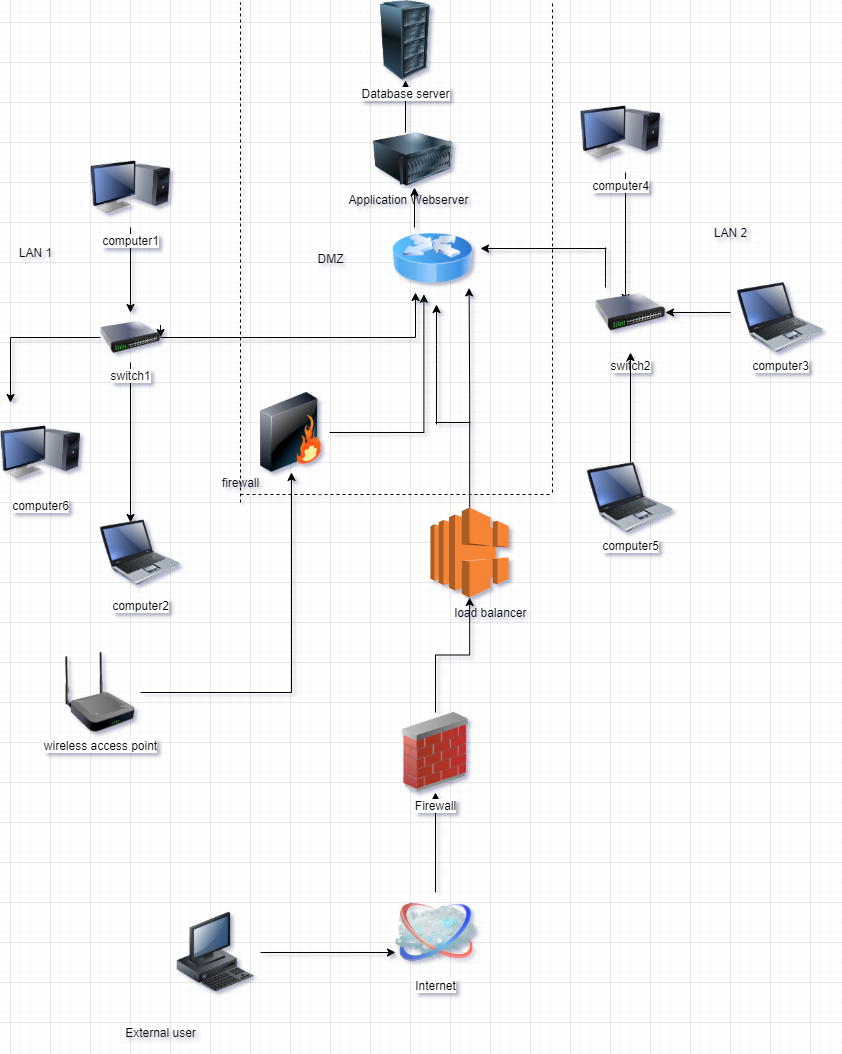

The diagram above was exported from draw.io. Its source (the exported page's mxGraphModel, read from the mxfile embedded in the PNG):
<mxGraphModel dx="1888" dy="580" grid="1" gridSize="10" guides="1" tooltips="1" connect="1" arrows="1" fold="1" page="1" pageScale="1" pageWidth="850" pageHeight="1100" math="0" shadow="0">
  <root>
    <mxCell id="0" />
    <mxCell id="1" parent="0" />
    <mxCell id="Edn5bEbhi4a-0aCmNT7H-79" style="edgeStyle=orthogonalEdgeStyle;rounded=0;orthogonalLoop=1;jettySize=auto;html=1;entryX=0.5;entryY=1;entryDx=0;entryDy=0;" parent="1" source="Edn5bEbhi4a-0aCmNT7H-8" target="Edn5bEbhi4a-0aCmNT7H-9" edge="1">
      <mxGeometry relative="1" as="geometry" />
    </mxCell>
    <mxCell id="Edn5bEbhi4a-0aCmNT7H-8" value="Internet" style="image;html=1;image=img/lib/clip_art/networking/Cloud_128x128.png" parent="1" vertex="1">
      <mxGeometry x="385" y="910" width="80" height="80" as="geometry" />
    </mxCell>
    <mxCell id="Edn5bEbhi4a-0aCmNT7H-18" value="computer2" style="image;html=1;image=img/lib/clip_art/computers/Laptop_128x128.png" parent="1" vertex="1">
      <mxGeometry x="90" y="530" width="80" height="80" as="geometry" />
    </mxCell>
    <mxCell id="Edn5bEbhi4a-0aCmNT7H-58" style="edgeStyle=orthogonalEdgeStyle;rounded=0;orthogonalLoop=1;jettySize=auto;html=1;entryX=1;entryY=0.5;entryDx=0;entryDy=0;" parent="1" source="Edn5bEbhi4a-0aCmNT7H-19" target="Edn5bEbhi4a-0aCmNT7H-22" edge="1">
      <mxGeometry relative="1" as="geometry">
        <Array as="points">
          <mxPoint x="700" y="330" />
          <mxPoint x="700" y="330" />
        </Array>
      </mxGeometry>
    </mxCell>
    <mxCell id="Edn5bEbhi4a-0aCmNT7H-19" value="computer3" style="image;html=1;image=img/lib/clip_art/computers/Laptop_128x128.png" parent="1" vertex="1">
      <mxGeometry x="720" y="300" width="100" height="70" as="geometry" />
    </mxCell>
    <mxCell id="Edn5bEbhi4a-0aCmNT7H-55" style="edgeStyle=orthogonalEdgeStyle;rounded=0;orthogonalLoop=1;jettySize=auto;html=1;entryX=0.429;entryY=0.375;entryDx=0;entryDy=0;entryPerimeter=0;" parent="1" source="Edn5bEbhi4a-0aCmNT7H-20" target="Edn5bEbhi4a-0aCmNT7H-22" edge="1">
      <mxGeometry relative="1" as="geometry">
        <Array as="points">
          <mxPoint x="615" y="220" />
          <mxPoint x="615" y="220" />
        </Array>
      </mxGeometry>
    </mxCell>
    <mxCell id="Edn5bEbhi4a-0aCmNT7H-20" value="computer4" style="image;html=1;image=img/lib/clip_art/computers/Monitor_Tower_128x128.png" parent="1" vertex="1">
      <mxGeometry x="570" y="110" width="80" height="80" as="geometry" />
    </mxCell>
    <mxCell id="Edn5bEbhi4a-0aCmNT7H-53" style="edgeStyle=orthogonalEdgeStyle;rounded=0;orthogonalLoop=1;jettySize=auto;html=1;" parent="1" source="Edn5bEbhi4a-0aCmNT7H-21" target="Edn5bEbhi4a-0aCmNT7H-7" edge="1">
      <mxGeometry relative="1" as="geometry" />
    </mxCell>
    <mxCell id="Edn5bEbhi4a-0aCmNT7H-21" value="computer1" style="image;html=1;image=img/lib/clip_art/computers/Monitor_Tower_128x128.png" parent="1" vertex="1">
      <mxGeometry x="80" y="165" width="80" height="80" as="geometry" />
    </mxCell>
    <mxCell id="Edn5bEbhi4a-0aCmNT7H-22" value="switch2" style="image;html=1;image=img/lib/clip_art/networking/Switch_128x128.png" parent="1" vertex="1">
      <mxGeometry x="585" y="290" width="70" height="80" as="geometry" />
    </mxCell>
    <mxCell id="Edn5bEbhi4a-0aCmNT7H-59" style="edgeStyle=orthogonalEdgeStyle;rounded=0;orthogonalLoop=1;jettySize=auto;html=1;" parent="1" source="Edn5bEbhi4a-0aCmNT7H-23" target="Edn5bEbhi4a-0aCmNT7H-22" edge="1">
      <mxGeometry relative="1" as="geometry" />
    </mxCell>
    <mxCell id="Edn5bEbhi4a-0aCmNT7H-23" value="computer5" style="image;html=1;image=img/lib/clip_art/computers/Laptop_128x128.png" parent="1" vertex="1">
      <mxGeometry x="570" y="480" width="100" height="70" as="geometry" />
    </mxCell>
    <mxCell id="Edn5bEbhi4a-0aCmNT7H-25" value="computer6" style="image;html=1;image=img/lib/clip_art/computers/Monitor_Tower_128x128.png" parent="1" vertex="1">
      <mxGeometry x="-10" y="430" width="80" height="80" as="geometry" />
    </mxCell>
    <mxCell id="Edn5bEbhi4a-0aCmNT7H-78" style="edgeStyle=orthogonalEdgeStyle;rounded=0;orthogonalLoop=1;jettySize=auto;html=1;" parent="1" source="Edn5bEbhi4a-0aCmNT7H-9" target="Edn5bEbhi4a-0aCmNT7H-68" edge="1">
      <mxGeometry relative="1" as="geometry" />
    </mxCell>
    <mxCell id="Edn5bEbhi4a-0aCmNT7H-9" value="Firewall" style="image;html=1;image=img/lib/clip_art/networking/Firewall_02_128x128.png" parent="1" vertex="1">
      <mxGeometry x="385" y="730" width="80" height="80" as="geometry" />
    </mxCell>
    <mxCell id="Edn5bEbhi4a-0aCmNT7H-44" style="edgeStyle=orthogonalEdgeStyle;curved=1;rounded=0;orthogonalLoop=1;jettySize=auto;html=1;exitX=1;exitY=0.25;exitDx=0;exitDy=0;entryX=1;entryY=0.5;entryDx=0;entryDy=0;" parent="1" source="Edn5bEbhi4a-0aCmNT7H-7" target="Edn5bEbhi4a-0aCmNT7H-7" edge="1">
      <mxGeometry relative="1" as="geometry" />
    </mxCell>
    <mxCell id="Edn5bEbhi4a-0aCmNT7H-54" style="edgeStyle=orthogonalEdgeStyle;rounded=0;orthogonalLoop=1;jettySize=auto;html=1;entryX=0.25;entryY=1;entryDx=0;entryDy=0;" parent="1" source="Edn5bEbhi4a-0aCmNT7H-7" edge="1">
      <mxGeometry relative="1" as="geometry">
        <mxPoint x="405" y="310" as="targetPoint" />
      </mxGeometry>
    </mxCell>
    <mxCell id="Edn5bEbhi4a-0aCmNT7H-61" style="edgeStyle=orthogonalEdgeStyle;rounded=0;orthogonalLoop=1;jettySize=auto;html=1;" parent="1" source="Edn5bEbhi4a-0aCmNT7H-7" edge="1">
      <mxGeometry relative="1" as="geometry">
        <mxPoint y="420" as="targetPoint" />
      </mxGeometry>
    </mxCell>
    <mxCell id="Edn5bEbhi4a-0aCmNT7H-62" style="edgeStyle=orthogonalEdgeStyle;rounded=0;orthogonalLoop=1;jettySize=auto;html=1;" parent="1" source="Edn5bEbhi4a-0aCmNT7H-7" edge="1">
      <mxGeometry relative="1" as="geometry">
        <mxPoint x="120" y="540" as="targetPoint" />
      </mxGeometry>
    </mxCell>
    <mxCell id="Edn5bEbhi4a-0aCmNT7H-7" value="switch1" style="image;html=1;image=img/lib/clip_art/networking/Switch_128x128.png" parent="1" vertex="1">
      <mxGeometry x="90" y="330" width="60" height="50" as="geometry" />
    </mxCell>
    <mxCell id="Edn5bEbhi4a-0aCmNT7H-73" style="edgeStyle=orthogonalEdgeStyle;rounded=0;orthogonalLoop=1;jettySize=auto;html=1;entryX=0.5;entryY=1;entryDx=0;entryDy=0;" parent="1" source="Edn5bEbhi4a-0aCmNT7H-67" target="Edn5bEbhi4a-0aCmNT7H-72" edge="1">
      <mxGeometry relative="1" as="geometry" />
    </mxCell>
    <mxCell id="Edn5bEbhi4a-0aCmNT7H-67" value="wireless access point" style="image;html=1;image=img/lib/clip_art/networking/Repeater_128x128.png" parent="1" vertex="1">
      <mxGeometry x="50" y="670" width="80" height="80" as="geometry" />
    </mxCell>
    <mxCell id="Edn5bEbhi4a-0aCmNT7H-77" style="edgeStyle=orthogonalEdgeStyle;rounded=0;orthogonalLoop=1;jettySize=auto;html=1;entryX=0.92;entryY=0.943;entryDx=0;entryDy=0;entryPerimeter=0;" parent="1" source="Edn5bEbhi4a-0aCmNT7H-68" edge="1">
      <mxGeometry relative="1" as="geometry">
        <mxPoint x="458.5999999999999" y="305.44000000000005" as="targetPoint" />
      </mxGeometry>
    </mxCell>
    <mxCell id="Edn5bEbhi4a-0aCmNT7H-68" value="" style="outlineConnect=0;dashed=0;verticalLabelPosition=bottom;verticalAlign=top;align=center;html=1;shape=mxgraph.aws3.elastic_load_balancing;fillColor=#F58536;gradientColor=none;" parent="1" vertex="1">
      <mxGeometry x="420" y="525" width="78.25" height="90" as="geometry" />
    </mxCell>
    <mxCell id="h33ua-BUwazuL2H9Vc7R-15" style="edgeStyle=orthogonalEdgeStyle;rounded=0;orthogonalLoop=1;jettySize=auto;html=1;entryX=0.5;entryY=1;entryDx=0;entryDy=0;endArrow=classic;endFill=1;" parent="1" target="Edn5bEbhi4a-0aCmNT7H-70" edge="1">
      <mxGeometry relative="1" as="geometry">
        <mxPoint x="395" y="150" as="sourcePoint" />
      </mxGeometry>
    </mxCell>
    <mxCell id="Edn5bEbhi4a-0aCmNT7H-70" value="Database server" style="image;html=1;image=img/lib/clip_art/computers/Server_Rack_128x128.png" parent="1" vertex="1">
      <mxGeometry x="355" y="18" width="80" height="80" as="geometry" />
    </mxCell>
    <mxCell id="Edn5bEbhi4a-0aCmNT7H-75" style="edgeStyle=orthogonalEdgeStyle;rounded=0;orthogonalLoop=1;jettySize=auto;html=1;entryX=0.38;entryY=1.023;entryDx=0;entryDy=0;entryPerimeter=0;" parent="1" edge="1">
      <mxGeometry relative="1" as="geometry">
        <mxPoint x="319" y="450" as="sourcePoint" />
        <mxPoint x="413.4000000000001" y="311.8399999999999" as="targetPoint" />
      </mxGeometry>
    </mxCell>
    <mxCell id="Edn5bEbhi4a-0aCmNT7H-72" value="" style="image;html=1;image=img/lib/clip_art/networking/Firewall_128x128.png" parent="1" vertex="1">
      <mxGeometry x="241" y="410" width="80" height="80" as="geometry" />
    </mxCell>
    <mxCell id="h33ua-BUwazuL2H9Vc7R-1" value="" style="endArrow=none;html=1;" parent="1" edge="1">
      <mxGeometry width="50" height="50" relative="1" as="geometry">
        <mxPoint x="425" y="440" as="sourcePoint" />
        <mxPoint x="460" y="440" as="targetPoint" />
      </mxGeometry>
    </mxCell>
    <mxCell id="h33ua-BUwazuL2H9Vc7R-3" value="" style="endArrow=classic;html=1;endFill=1;" parent="1" edge="1">
      <mxGeometry width="50" height="50" relative="1" as="geometry">
        <mxPoint x="426" y="442" as="sourcePoint" />
        <mxPoint x="426" y="322" as="targetPoint" />
        <Array as="points">
          <mxPoint x="426" y="372" />
        </Array>
      </mxGeometry>
    </mxCell>
    <mxCell id="h33ua-BUwazuL2H9Vc7R-4" value="load balancer" style="text;html=1;align=center;verticalAlign=middle;resizable=0;points=[];autosize=1;strokeColor=none;" parent="1" vertex="1">
      <mxGeometry x="435" y="620" width="90" height="20" as="geometry" />
    </mxCell>
    <mxCell id="h33ua-BUwazuL2H9Vc7R-5" value="firewall" style="text;html=1;align=center;verticalAlign=middle;resizable=0;points=[];autosize=1;strokeColor=none;" parent="1" vertex="1">
      <mxGeometry x="205" y="490" width="50" height="20" as="geometry" />
    </mxCell>
    <mxCell id="h33ua-BUwazuL2H9Vc7R-7" style="edgeStyle=orthogonalEdgeStyle;rounded=0;orthogonalLoop=1;jettySize=auto;html=1;exitX=1;exitY=0.5;exitDx=0;exitDy=0;entryX=0;entryY=0.75;entryDx=0;entryDy=0;endArrow=classic;endFill=1;" parent="1" source="h33ua-BUwazuL2H9Vc7R-6" target="Edn5bEbhi4a-0aCmNT7H-8" edge="1">
      <mxGeometry relative="1" as="geometry" />
    </mxCell>
    <mxCell id="h33ua-BUwazuL2H9Vc7R-6" value="" style="image;html=1;image=img/lib/clip_art/computers/Workstation_128x128.png" parent="1" vertex="1">
      <mxGeometry x="160" y="930" width="90" height="80" as="geometry" />
    </mxCell>
    <mxCell id="h33ua-BUwazuL2H9Vc7R-8" value="External user" style="text;html=1;align=center;verticalAlign=middle;resizable=0;points=[];autosize=1;strokeColor=none;" parent="1" vertex="1">
      <mxGeometry x="105" y="1040" width="90" height="20" as="geometry" />
    </mxCell>
    <mxCell id="h33ua-BUwazuL2H9Vc7R-9" value="" style="image;html=1;image=img/lib/clip_art/computers/Server_128x128.png" parent="1" vertex="1">
      <mxGeometry x="363" y="137" width="80" height="80" as="geometry" />
    </mxCell>
    <mxCell id="h33ua-BUwazuL2H9Vc7R-10" value="" style="image;html=1;image=img/lib/clip_art/networking/Router_Icon_128x128.png" parent="1" vertex="1">
      <mxGeometry x="382" y="236" width="80" height="80" as="geometry" />
    </mxCell>
    <mxCell id="h33ua-BUwazuL2H9Vc7R-11" value="Application Webserver" style="text;html=1;align=center;verticalAlign=middle;resizable=0;points=[];autosize=1;strokeColor=none;" parent="1" vertex="1">
      <mxGeometry x="328" y="207" width="140" height="20" as="geometry" />
    </mxCell>
    <mxCell id="h33ua-BUwazuL2H9Vc7R-12" value="" style="endArrow=none;html=1;" parent="1" edge="1">
      <mxGeometry width="50" height="50" relative="1" as="geometry">
        <mxPoint x="350" y="280" as="sourcePoint" />
        <mxPoint x="350" y="280" as="targetPoint" />
      </mxGeometry>
    </mxCell>
    <mxCell id="h33ua-BUwazuL2H9Vc7R-14" value="" style="endArrow=classic;html=1;endFill=1;" parent="1" edge="1">
      <mxGeometry width="50" height="50" relative="1" as="geometry">
        <mxPoint x="404" y="245" as="sourcePoint" />
        <mxPoint x="404" y="205" as="targetPoint" />
      </mxGeometry>
    </mxCell>
    <mxCell id="h33ua-BUwazuL2H9Vc7R-16" value="LAN 1" style="text;html=1;align=center;verticalAlign=middle;resizable=0;points=[];autosize=1;strokeColor=none;" parent="1" vertex="1">
      <mxGeometry y="260" width="50" height="20" as="geometry" />
    </mxCell>
    <mxCell id="h33ua-BUwazuL2H9Vc7R-17" value="LAN 2" style="text;html=1;align=center;verticalAlign=middle;resizable=0;points=[];autosize=1;strokeColor=none;" parent="1" vertex="1">
      <mxGeometry x="695" y="240" width="50" height="20" as="geometry" />
    </mxCell>
    <mxCell id="h33ua-BUwazuL2H9Vc7R-18" value="" style="endArrow=none;dashed=1;html=1;" parent="1" edge="1">
      <mxGeometry width="50" height="50" relative="1" as="geometry">
        <mxPoint x="230" y="512" as="sourcePoint" />
        <mxPoint x="540" y="512" as="targetPoint" />
        <Array as="points">
          <mxPoint x="300" y="512" />
        </Array>
      </mxGeometry>
    </mxCell>
    <mxCell id="h33ua-BUwazuL2H9Vc7R-19" value="DMZ" style="text;html=1;align=center;verticalAlign=middle;resizable=0;points=[];autosize=1;strokeColor=none;" parent="1" vertex="1">
      <mxGeometry x="300" y="266" width="40" height="20" as="geometry" />
    </mxCell>
    <mxCell id="h33ua-BUwazuL2H9Vc7R-21" value="" style="endArrow=none;dashed=1;html=1;" parent="1" edge="1">
      <mxGeometry width="50" height="50" relative="1" as="geometry">
        <mxPoint x="230" y="520" as="sourcePoint" />
        <mxPoint x="230" y="20" as="targetPoint" />
      </mxGeometry>
    </mxCell>
    <mxCell id="h33ua-BUwazuL2H9Vc7R-22" value="" style="endArrow=none;dashed=1;html=1;" parent="1" edge="1">
      <mxGeometry width="50" height="50" relative="1" as="geometry">
        <mxPoint x="542" y="510" as="sourcePoint" />
        <mxPoint x="542" y="21" as="targetPoint" />
      </mxGeometry>
    </mxCell>
    <mxCell id="h33ua-BUwazuL2H9Vc7R-24" value="" style="endArrow=classic;html=1;endFill=1;" parent="1" edge="1">
      <mxGeometry width="50" height="50" relative="1" as="geometry">
        <mxPoint x="596" y="266" as="sourcePoint" />
        <mxPoint x="470" y="266" as="targetPoint" />
      </mxGeometry>
    </mxCell>
    <mxCell id="h33ua-BUwazuL2H9Vc7R-25" value="" style="endArrow=none;html=1;" parent="1" edge="1">
      <mxGeometry width="50" height="50" relative="1" as="geometry">
        <mxPoint x="595" y="305" as="sourcePoint" />
        <mxPoint x="595" y="265" as="targetPoint" />
        <Array as="points">
          <mxPoint x="595" y="295" />
        </Array>
      </mxGeometry>
    </mxCell>
  </root>
</mxGraphModel>